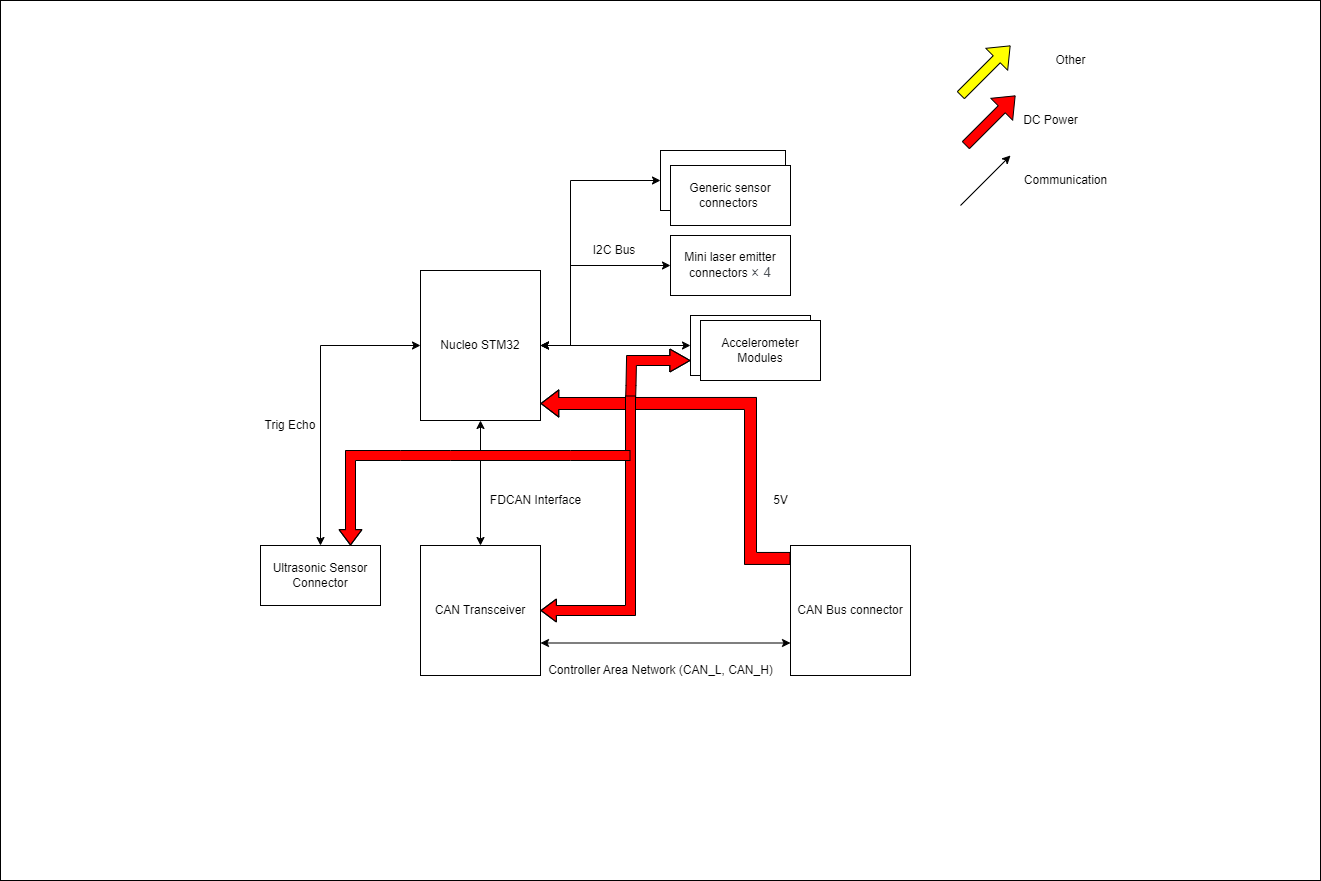

The diagram above was exported from draw.io. Its source (the exported page's mxGraphModel, read from the mxfile embedded in the PNG):
<mxGraphModel dx="2117" dy="530" grid="1" gridSize="10" guides="1" tooltips="1" connect="1" arrows="1" fold="1" page="1" pageScale="1" pageWidth="827" pageHeight="1169" math="0" shadow="0">
  <root>
    <mxCell id="0" />
    <mxCell id="1" parent="0" />
    <mxCell id="IRNdNyy1Qw6gRVtcb9Xk-31" value="" style="rounded=0;whiteSpace=wrap;html=1;" parent="1" vertex="1">
      <mxGeometry x="-230" y="145" width="1320" height="880" as="geometry" />
    </mxCell>
    <mxCell id="L8IrPLxQu2BTkRDqfw42-7" value="" style="rounded=0;whiteSpace=wrap;html=1;" parent="1" vertex="1">
      <mxGeometry x="460" y="460" width="120" height="60" as="geometry" />
    </mxCell>
    <mxCell id="L8IrPLxQu2BTkRDqfw42-8" value="Accelerometer Modules" style="rounded=0;whiteSpace=wrap;html=1;" parent="1" vertex="1">
      <mxGeometry x="470" y="465" width="120" height="60" as="geometry" />
    </mxCell>
    <mxCell id="L8IrPLxQu2BTkRDqfw42-15" value="" style="rounded=0;whiteSpace=wrap;html=1;" parent="1" vertex="1">
      <mxGeometry x="430" y="295" width="125" height="60" as="geometry" />
    </mxCell>
    <mxCell id="L8IrPLxQu2BTkRDqfw42-16" value="Generic sensor connectors&amp;nbsp;" style="rounded=0;whiteSpace=wrap;html=1;" parent="1" vertex="1">
      <mxGeometry x="440" y="310" width="120" height="60" as="geometry" />
    </mxCell>
    <mxCell id="L8IrPLxQu2BTkRDqfw42-17" value="Nucleo STM32" style="rounded=0;whiteSpace=wrap;html=1;" parent="1" vertex="1">
      <mxGeometry x="190" y="415" width="120" height="150" as="geometry" />
    </mxCell>
    <mxCell id="L8IrPLxQu2BTkRDqfw42-18" value="CAN Transceiver" style="rounded=0;whiteSpace=wrap;html=1;" parent="1" vertex="1">
      <mxGeometry x="190" y="690" width="120" height="130" as="geometry" />
    </mxCell>
    <mxCell id="L8IrPLxQu2BTkRDqfw42-19" value="CAN Bus connector" style="rounded=0;whiteSpace=wrap;html=1;" parent="1" vertex="1">
      <mxGeometry x="560" y="690" width="120" height="130" as="geometry" />
    </mxCell>
    <mxCell id="IRNdNyy1Qw6gRVtcb9Xk-2" value="" style="shape=flexArrow;endArrow=classic;html=1;rounded=0;entryX=0;entryY=0.75;entryDx=0;entryDy=0;fillColor=#FF0000;endWidth=12;endSize=6.4;" parent="1" target="L8IrPLxQu2BTkRDqfw42-7" edge="1">
      <mxGeometry width="50" height="50" relative="1" as="geometry">
        <mxPoint x="400" y="547.5" as="sourcePoint" />
        <mxPoint x="430.5" y="505" as="targetPoint" />
        <Array as="points">
          <mxPoint x="400.5" y="530" />
          <mxPoint x="401" y="505" />
        </Array>
      </mxGeometry>
    </mxCell>
    <mxCell id="IRNdNyy1Qw6gRVtcb9Xk-5" value="DC Power" style="text;html=1;align=center;verticalAlign=middle;resizable=0;points=[];autosize=1;strokeColor=none;fillColor=none;" parent="1" vertex="1">
      <mxGeometry x="780" y="250" width="80" height="30" as="geometry" />
    </mxCell>
    <mxCell id="IRNdNyy1Qw6gRVtcb9Xk-6" value="" style="endArrow=classic;html=1;rounded=0;" parent="1" edge="1">
      <mxGeometry width="50" height="50" relative="1" as="geometry">
        <mxPoint x="730" y="350" as="sourcePoint" />
        <mxPoint x="780" y="300" as="targetPoint" />
      </mxGeometry>
    </mxCell>
    <mxCell id="IRNdNyy1Qw6gRVtcb9Xk-7" value="Communication" style="text;html=1;align=center;verticalAlign=middle;resizable=0;points=[];autosize=1;strokeColor=none;fillColor=none;" parent="1" vertex="1">
      <mxGeometry x="780" y="310" width="110" height="30" as="geometry" />
    </mxCell>
    <mxCell id="IRNdNyy1Qw6gRVtcb9Xk-14" value="" style="endArrow=classic;startArrow=classic;html=1;rounded=0;entryX=0.5;entryY=1;entryDx=0;entryDy=0;exitX=0.5;exitY=0;exitDx=0;exitDy=0;" parent="1" source="L8IrPLxQu2BTkRDqfw42-18" target="L8IrPLxQu2BTkRDqfw42-17" edge="1">
      <mxGeometry width="50" height="50" relative="1" as="geometry">
        <mxPoint x="380" y="690" as="sourcePoint" />
        <mxPoint x="430" y="640" as="targetPoint" />
      </mxGeometry>
    </mxCell>
    <mxCell id="IRNdNyy1Qw6gRVtcb9Xk-15" value="" style="endArrow=classic;startArrow=classic;html=1;rounded=0;exitX=1;exitY=0.75;exitDx=0;exitDy=0;entryX=0;entryY=0.75;entryDx=0;entryDy=0;" parent="1" source="L8IrPLxQu2BTkRDqfw42-18" target="L8IrPLxQu2BTkRDqfw42-19" edge="1">
      <mxGeometry width="50" height="50" relative="1" as="geometry">
        <mxPoint x="380" y="690" as="sourcePoint" />
        <mxPoint x="430" y="640" as="targetPoint" />
      </mxGeometry>
    </mxCell>
    <mxCell id="IRNdNyy1Qw6gRVtcb9Xk-16" value="" style="endArrow=classic;startArrow=classic;html=1;rounded=0;entryX=0;entryY=0.5;entryDx=0;entryDy=0;exitX=1;exitY=0.5;exitDx=0;exitDy=0;" parent="1" source="L8IrPLxQu2BTkRDqfw42-17" edge="1">
      <mxGeometry width="50" height="50" relative="1" as="geometry">
        <mxPoint x="380" y="690" as="sourcePoint" />
        <mxPoint x="460" y="490" as="targetPoint" />
      </mxGeometry>
    </mxCell>
    <mxCell id="IRNdNyy1Qw6gRVtcb9Xk-17" value="FDCAN Interface" style="text;html=1;align=center;verticalAlign=middle;resizable=0;points=[];autosize=1;strokeColor=none;fillColor=none;" parent="1" vertex="1">
      <mxGeometry x="250" y="630" width="110" height="30" as="geometry" />
    </mxCell>
    <mxCell id="IRNdNyy1Qw6gRVtcb9Xk-18" value="Controller Area Network (CAN_L, CAN_H)" style="text;html=1;align=center;verticalAlign=middle;resizable=0;points=[];autosize=1;strokeColor=none;fillColor=none;" parent="1" vertex="1">
      <mxGeometry x="305" y="800" width="250" height="30" as="geometry" />
    </mxCell>
    <mxCell id="IRNdNyy1Qw6gRVtcb9Xk-23" value="" style="shape=flexArrow;endArrow=classic;html=1;rounded=0;exitX=0;exitY=0.25;exitDx=0;exitDy=0;width=12;endSize=5.588235294117648;fillColor=#FF0000;endWidth=14.117647058823529;" parent="1" edge="1">
      <mxGeometry width="50" height="50" relative="1" as="geometry">
        <mxPoint x="560" y="702.95" as="sourcePoint" />
        <mxPoint x="310" y="548" as="targetPoint" />
        <Array as="points">
          <mxPoint x="520" y="702.95" />
          <mxPoint x="520" y="547.95" />
        </Array>
      </mxGeometry>
    </mxCell>
    <mxCell id="IRNdNyy1Qw6gRVtcb9Xk-24" value="5V" style="text;html=1;align=center;verticalAlign=middle;resizable=0;points=[];autosize=1;strokeColor=none;fillColor=none;" parent="1" vertex="1">
      <mxGeometry x="530" y="630" width="40" height="30" as="geometry" />
    </mxCell>
    <mxCell id="tg2TzhT0Gn9hForGIWC4-2" value="" style="shape=flexArrow;endArrow=classic;html=1;rounded=0;fillColor=#FF0000;" parent="1" edge="1">
      <mxGeometry width="50" height="50" relative="1" as="geometry">
        <mxPoint x="735" y="290" as="sourcePoint" />
        <mxPoint x="785" y="240" as="targetPoint" />
      </mxGeometry>
    </mxCell>
    <mxCell id="JuzLrTW2Yl6O4Sae18fT-1" value="Ultrasonic Sensor Connector" style="rounded=0;whiteSpace=wrap;html=1;" parent="1" vertex="1">
      <mxGeometry x="30" y="690" width="120" height="60" as="geometry" />
    </mxCell>
    <mxCell id="JuzLrTW2Yl6O4Sae18fT-64" value="" style="shape=flexArrow;endArrow=classic;html=1;rounded=0;entryX=1;entryY=0.5;entryDx=0;entryDy=0;fillColor=#FF0000;endWidth=12;endSize=4.8;" parent="1" target="L8IrPLxQu2BTkRDqfw42-18" edge="1">
      <mxGeometry width="50" height="50" relative="1" as="geometry">
        <mxPoint x="400" y="540" as="sourcePoint" />
        <mxPoint x="700" y="644" as="targetPoint" />
        <Array as="points">
          <mxPoint x="400" y="755" />
        </Array>
      </mxGeometry>
    </mxCell>
    <mxCell id="JuzLrTW2Yl6O4Sae18fT-65" value="" style="shape=flexArrow;endArrow=classic;html=1;rounded=0;entryX=0.75;entryY=0;entryDx=0;entryDy=0;fillColor=#FF0000;endWidth=12;endSize=4.8;" parent="1" target="JuzLrTW2Yl6O4Sae18fT-1" edge="1">
      <mxGeometry width="50" height="50" relative="1" as="geometry">
        <mxPoint x="400" y="600" as="sourcePoint" />
        <mxPoint x="120" y="660" as="targetPoint" />
        <Array as="points">
          <mxPoint x="340" y="600" />
          <mxPoint x="220" y="600" />
          <mxPoint x="170" y="600" />
          <mxPoint x="120" y="600" />
        </Array>
      </mxGeometry>
    </mxCell>
    <mxCell id="QYrIe8Ti8n3xX3BGrMks-3" value="" style="shape=flexArrow;endArrow=classic;html=1;rounded=0;fillColor=#FFFF00;" parent="1" edge="1">
      <mxGeometry width="50" height="50" relative="1" as="geometry">
        <mxPoint x="730" y="240" as="sourcePoint" />
        <mxPoint x="780" y="190" as="targetPoint" />
      </mxGeometry>
    </mxCell>
    <mxCell id="QYrIe8Ti8n3xX3BGrMks-5" value="" style="endArrow=classic;startArrow=classic;html=1;rounded=0;entryX=0;entryY=0.5;entryDx=0;entryDy=0;exitX=0.5;exitY=0;exitDx=0;exitDy=0;" parent="1" source="JuzLrTW2Yl6O4Sae18fT-1" target="L8IrPLxQu2BTkRDqfw42-17" edge="1">
      <mxGeometry width="50" height="50" relative="1" as="geometry">
        <mxPoint y="494.41" as="sourcePoint" />
        <mxPoint x="150" y="494.41" as="targetPoint" />
        <Array as="points">
          <mxPoint x="90" y="490" />
        </Array>
      </mxGeometry>
    </mxCell>
    <mxCell id="QYrIe8Ti8n3xX3BGrMks-7" value="Other" style="text;html=1;align=center;verticalAlign=middle;resizable=0;points=[];autosize=1;strokeColor=none;fillColor=none;" parent="1" vertex="1">
      <mxGeometry x="815" y="190" width="50" height="30" as="geometry" />
    </mxCell>
    <mxCell id="ANuXBsGo688ZJOuFVkCl-1" value="Trig Echo" style="text;html=1;align=center;verticalAlign=middle;whiteSpace=wrap;rounded=0;" parent="1" vertex="1">
      <mxGeometry x="30" y="555" width="60" height="30" as="geometry" />
    </mxCell>
    <mxCell id="ANuXBsGo688ZJOuFVkCl-6" value="" style="endArrow=classic;startArrow=classic;html=1;rounded=0;entryX=0;entryY=0.5;entryDx=0;entryDy=0;exitX=1;exitY=0.5;exitDx=0;exitDy=0;" parent="1" source="L8IrPLxQu2BTkRDqfw42-17" target="L8IrPLxQu2BTkRDqfw42-15" edge="1">
      <mxGeometry width="50" height="50" relative="1" as="geometry">
        <mxPoint x="340" y="490" as="sourcePoint" />
        <mxPoint x="370" y="420" as="targetPoint" />
        <Array as="points">
          <mxPoint x="340" y="490" />
          <mxPoint x="340" y="325" />
        </Array>
      </mxGeometry>
    </mxCell>
    <mxCell id="AKN9Ta1Q-X2BfdR0-UGs-2" value="Mini laser emitter connectors&amp;nbsp;&lt;span style=&quot;color: rgb(77, 81, 86); font-family: arial, sans-serif; font-size: 14px; text-align: left; background-color: rgb(255, 255, 255);&quot;&gt;× 4&lt;/span&gt;" style="rounded=0;whiteSpace=wrap;html=1;" vertex="1" parent="1">
      <mxGeometry x="440" y="380" width="120" height="60" as="geometry" />
    </mxCell>
    <mxCell id="AKN9Ta1Q-X2BfdR0-UGs-3" value="" style="endArrow=classic;startArrow=classic;html=1;rounded=0;entryX=0;entryY=0.5;entryDx=0;entryDy=0;exitX=1;exitY=0.5;exitDx=0;exitDy=0;" edge="1" parent="1" source="L8IrPLxQu2BTkRDqfw42-17" target="AKN9Ta1Q-X2BfdR0-UGs-2">
      <mxGeometry width="50" height="50" relative="1" as="geometry">
        <mxPoint x="320" y="500" as="sourcePoint" />
        <mxPoint x="440" y="335" as="targetPoint" />
        <Array as="points">
          <mxPoint x="340" y="490" />
          <mxPoint x="340" y="410" />
        </Array>
      </mxGeometry>
    </mxCell>
    <mxCell id="AKN9Ta1Q-X2BfdR0-UGs-4" value="I2C Bus" style="text;html=1;strokeColor=none;fillColor=none;align=center;verticalAlign=middle;whiteSpace=wrap;rounded=0;" vertex="1" parent="1">
      <mxGeometry x="354" y="380" width="60" height="30" as="geometry" />
    </mxCell>
  </root>
</mxGraphModel>